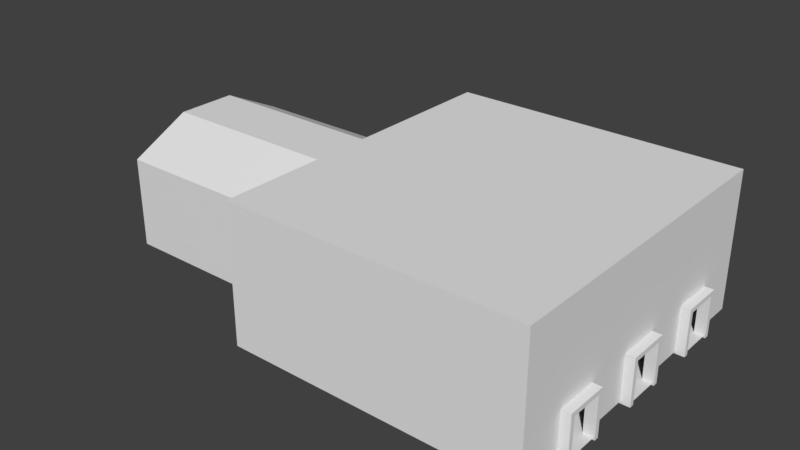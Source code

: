 # Source: ireland_Main_Tunnel_Port_0.blend  (saved by Blender 2.78.0; exported with 4.5.12 LTS)
import bpy
from mathutils import Matrix  # noqa: F401  (used for matrix-valued properties, if any)

bpy.ops.wm.read_factory_settings(use_empty=True)
scene = bpy.context.scene
scene.name = 'Scene'

# ---- collections
col_collection_1 = bpy.data.collections.new('Collection 1'); scene.collection.children.link(col_collection_1)

# ---- world
world_world = bpy.data.worlds.new('World'); scene.world = world_world
world_world.color = (0.05088, 0.05088, 0.05088)
world_world.use_sun_shadow = False
world_world.sun_shadow_jitter_overblur = 0.0
world_world.cycles.sampling_method = 'MANUAL'

# ---- meshes
me_cube_001 = bpy.data.meshes.new('Cube.001')
me_cube_001.from_pydata([(-6.0, -6.077, -1.077), (-6.0, 5.923, -1.077), (6.0, -6.077, -1.077), (6.0, 5.923, -1.077), (-6.0, 5.923, 4.923), (6.0, 5.923, 4.923), (-6.0, -6.077, 4.923), (-6.0, -7.077, 4.923), (6.0, -6.077, 4.923), (6.0, -7.077, 4.923), (-6.0, 6.923, 4.923), (6.0, 6.923, 4.923), (-6.0, -7.077, 4.923), (6.0, -7.077, 4.923), (-6.0, 6.923, 4.923), (6.0, 6.923, 4.923), (6.0, -2.077, 6.923), (-6.0, -2.077, 6.923), (-6.0, 1.923, 6.923), (6.0, 1.923, 6.923), (6.0, 1.923, 6.923), (-6.0, 1.923, 6.923), (7.0, 5.923, -1.077), (7.0, -6.077, -1.077), (7.0, -7.077, 4.923), (7.0, -6.077, 4.923), (7.0, 5.923, 4.923), (7.0, 6.923, 4.923), (7.0, -7.077, 4.923), (7.0, 6.923, 4.923), (7.0, -2.077, 6.923), (7.0, 1.923, 6.923), (7.0, 1.923, 6.923), (19.0, 5.923, -1.077), (7.5, -6.077, -1.077), (7.5, 5.923, -1.077), (19.0, -6.077, -1.077), (19.0, -7.077, -1.077), (7.5, -7.077, -1.077), (19.0, 6.923, -1.077), (27.0, 5.923, -1.077), (27.0, -4.827, -1.077), (27.0, -6.077, -1.077), (27.0, 7.173, -1.077), (7.5, 6.923, -1.077), (19.0, -10.58, -1.077), (7.5, -10.58, -1.077), (19.0, 10.42, -1.077), (7.5, 10.42, -1.077), (26.5, 5.923, -1.077), (26.5, -4.827, -1.077), (26.5, -6.077, -1.077), (26.5, 7.173, -1.077), (26.5, -10.58, -1.077), (26.5, 10.42, -1.077), (-6.0, -0.07692, -1.077), (6.0, -0.07692, -1.077), (7.0, -0.07692, -1.077), (19.0, -0.07692, -1.077), (27.0, -0.07692, -1.077), (7.5, -0.07692, -1.077), (26.5, -0.07692, -1.077), (-6.0, 1.173, -1.077), (7.5, 1.173, -1.077), (26.5, 1.173, -1.077), (6.0, 1.173, -1.077), (7.0, 1.173, -1.077), (19.0, 1.173, -1.077), (27.0, 1.173, -1.077), (6.0, -1.327, -1.077), (7.0, -1.327, -1.077), (19.0, -1.327, -1.077), (27.0, -1.327, -1.077), (-6.0, -1.327, -1.077), (7.5, -1.327, -1.077), (26.5, -1.327, -1.077), (-6.0, 4.673, -1.077), (7.5, 4.673, -1.077), (26.5, 4.673, -1.077), (6.0, 4.673, -1.077), (7.0, 4.673, -1.077), (19.0, 4.673, -1.077), (27.0, 4.673, -1.077), (19.0, -7.827, -1.077), (27.0, -7.327, -1.077), (7.5, -7.827, -1.077), (26.5, -7.327, -1.077), (7.5, 5.923, 1.673), (7.0, 5.923, 1.673), (7.0, -6.077, 1.673), (19.0, -10.58, 1.673), (27.0, -1.327, 1.673), (27.0, -4.827, 1.673), (27.0, 7.173, 1.673), (26.5, 7.173, 1.673), (7.5, -7.077, 1.673), (7.5, -6.077, 1.673), (7.5, 6.923, 1.673), (7.5, 10.42, 1.673), (7.5, -10.58, 1.673), (27.0, -7.327, 1.673), (7.5, -7.827, 1.673), (26.5, -10.58, 1.673), (19.0, 10.42, 1.673), (26.5, 10.42, 1.673), (26.5, -4.827, 1.673), (27.0, 4.673, 1.673), (27.0, 1.173, 1.673), (26.5, 1.173, 1.673), (26.5, -1.327, 1.673), (26.5, 4.673, 1.673), (26.5, -7.327, 1.673), (7.5, 5.923, 2.673), (7.0, 5.923, 2.673), (7.0, -6.077, 2.673), (19.0, -10.58, 2.673), (26.5, 7.173, 2.673), (7.5, -7.077, 2.673), (7.5, -6.077, 2.673), (7.5, 6.923, 2.673), (7.5, 10.42, 2.673), (7.5, -10.58, 2.673), (7.5, -7.827, 2.673), (26.5, -10.58, 2.673), (19.0, 10.42, 2.673), (26.5, 10.42, 2.673), (26.5, -4.827, 2.673), (26.5, 1.173, 2.673), (26.5, -1.327, 2.673), (26.5, 4.673, 2.673), (26.5, -7.327, 2.673), (26.5, 1.173, 2.673), (26.5, 1.173, 1.673), (27.0, 1.173, 1.673), (26.5, 7.173, 1.673), (27.0, 7.173, 1.673), (26.5, -4.827, 1.673), (27.0, -4.827, 1.673), (26.5, 7.173, 2.673), (26.5, -4.827, 2.673), (7.5, 5.923, 4.923), (7.0, 5.923, 4.923), (7.0, -6.077, 4.923), (19.0, -10.58, 4.923), (26.5, 7.173, 4.923), (7.5, -7.077, 4.923), (7.5, -6.077, 4.923), (7.5, 6.923, 4.923), (7.5, 10.42, 4.923), (7.5, -10.58, 4.923), (7.5, -7.827, 4.923), (26.5, -10.58, 4.923), (19.0, 10.42, 4.923), (26.5, 10.42, 4.923), (26.5, -4.827, 4.923), (26.5, 1.173, 4.923), (26.5, -1.327, 4.923), (26.5, 4.673, 4.923), (26.5, -7.327, 4.923), (26.5, 1.173, 4.923), (26.5, 7.173, 4.923), (26.5, -4.827, 4.923), (7.5, 5.923, 7.923), (19.0, -10.58, 7.923), (26.5, 7.173, 7.923), (7.5, -7.077, 7.923), (7.5, -6.077, 7.923), (7.5, 6.923, 7.923), (7.5, 10.42, 7.923), (7.5, -10.58, 7.923), (7.5, -7.827, 7.923), (26.5, -10.58, 7.923), (19.0, 10.42, 7.923), (26.5, 10.42, 7.923), (26.5, -4.827, 7.923), (26.5, 1.173, 7.923), (26.5, -1.327, 7.923), (26.5, 4.673, 7.923), (26.5, -7.327, 7.923), (26.5, 1.173, 7.923), (26.5, 7.173, 7.923), (26.5, -4.827, 7.923), (7.5, -6.077, 4.923), (7.0, -6.077, 4.923), (26.5, -4.827, 6.423), (26.5, -7.327, 6.423), (7.5, -7.077, 6.423), (7.5, -7.827, 6.423), (7.5, -10.58, 6.423), (26.5, -10.58, 6.423), (19.0, -10.58, 6.423), (7.0, 5.923, 4.923), (7.5, 5.923, 4.923), (19.0, 10.42, 6.423), (26.5, 10.42, 6.423), (26.5, 7.173, 6.423), (7.5, 10.42, 6.423), (7.5, 6.923, 6.423), (7.5, -0.07692, 7.923), (7.5, -0.07692, 6.923), (7.0, -0.07692, 6.923), (7.5, -0.07692, 6.923), (7.5, -0.07692, 7.923), (7.0, -0.07692, 6.923), (7.0, -2.077, 6.923), (7.5, -2.077, 6.923), (7.5, -2.027, 7.923), (7.5, 1.873, 7.923), (7.5, 1.923, 6.923), (7.0, 1.923, 6.923), (19.0, -10.58, 7.923), (7.5, -10.58, 7.923), (26.5, -10.58, 7.923), (26.59, -7.477, -1.214), (26.59, -7.477, -0.9143), (26.59, -7.177, -1.214), (26.59, -7.177, -0.9143), (26.89, -7.477, -1.214), (26.89, -7.477, -0.9143), (26.89, -7.177, -1.214), (26.89, -7.177, -0.9143), (27.09, -7.177, -0.9143), (27.09, -7.177, -1.214), (27.09, -7.477, -1.214), (27.09, -7.477, -0.9143), (26.39, -7.177, -1.214), (26.39, -7.477, -1.214), (26.39, -7.477, -0.9143), (26.39, -7.177, -0.9143), (26.59, -7.477, 1.536), (26.59, -7.177, 1.536), (26.89, -7.177, 1.536), (26.89, -7.477, 1.536), (27.09, -7.177, 1.536), (27.09, -7.477, 1.536), (26.39, -7.477, 1.536), (26.39, -7.177, 1.536), (26.59, -7.477, 1.836), (26.59, -7.177, 1.836), (26.89, -7.177, 1.836), (26.89, -7.477, 1.836), (27.09, -7.177, 1.836), (27.09, -7.477, 1.836), (26.39, -7.477, 1.836), (26.39, -7.177, 1.836), (26.39, -4.977, 1.836), (26.39, -4.977, 1.536), (26.59, -4.977, 1.536), (26.89, -4.977, 1.536), (27.09, -4.977, 1.536), (26.59, -4.977, 1.836), (26.89, -4.977, 1.836), (27.09, -4.977, 1.836), (26.39, -4.677, 1.836), (26.39, -4.677, 1.536), (26.59, -4.677, 1.536), (26.89, -4.677, 1.536), (27.09, -4.677, 1.536), (26.59, -4.677, 1.836), (26.89, -4.677, 1.836), (27.09, -4.677, 1.836), (26.59, -4.977, -1.214), (26.89, -4.977, -1.214), (27.09, -4.977, -1.214), (26.39, -4.977, -1.214), (26.59, -4.677, -1.214), (26.89, -4.677, -1.214), (27.09, -4.677, -1.214), (26.39, -4.677, -1.214), (26.59, -1.477, -1.214), (26.59, -1.477, -0.9143), (26.59, -1.177, -1.214), (26.59, -1.177, -0.9143), (26.89, -1.477, -1.214), (26.89, -1.477, -0.9143), (26.89, -1.177, -1.214), (26.89, -1.177, -0.9143), (27.09, -1.177, -0.9143), (27.09, -1.177, -1.214), (27.09, -1.477, -1.214), (27.09, -1.477, -0.9143), (26.39, -1.177, -1.214), (26.39, -1.477, -1.214), (26.39, -1.477, -0.9143), (26.39, -1.177, -0.9143), (26.59, -1.477, 1.536), (26.59, -1.177, 1.536), (26.89, -1.177, 1.536), (26.89, -1.477, 1.536), (27.09, -1.177, 1.536), (27.09, -1.477, 1.536), (26.39, -1.477, 1.536), (26.39, -1.177, 1.536), (26.59, -1.477, 1.836), (26.59, -1.177, 1.836), (26.89, -1.177, 1.836), (26.89, -1.477, 1.836), (27.09, -1.177, 1.836), (27.09, -1.477, 1.836), (26.39, -1.477, 1.836), (26.39, -1.177, 1.836), (26.39, 1.023, 1.836), (26.39, 1.023, 1.536), (26.59, 1.023, 1.536), (26.89, 1.023, 1.536), (27.09, 1.023, 1.536), (26.59, 1.023, 1.836), (26.89, 1.023, 1.836), (27.09, 1.023, 1.836), (26.39, 1.323, 1.836), (26.39, 1.323, 1.536), (26.59, 1.323, 1.536), (26.89, 1.323, 1.536), (27.09, 1.323, 1.536), (26.59, 1.323, 1.836), (26.89, 1.323, 1.836), (27.09, 1.323, 1.836), (26.59, 1.023, -1.214), (26.89, 1.023, -1.214), (27.09, 1.023, -1.214), (26.39, 1.023, -1.214), (26.59, 1.323, -1.214), (26.89, 1.323, -1.214), (27.09, 1.323, -1.214), (26.39, 1.323, -1.214), (26.59, 4.523, -1.214), (26.59, 4.523, -0.9143), (26.59, 4.823, -1.214), (26.59, 4.823, -0.9143), (26.89, 4.523, -1.214), (26.89, 4.523, -0.9143), (26.89, 4.823, -1.214), (26.89, 4.823, -0.9143), (27.09, 4.823, -0.9143), (27.09, 4.823, -1.214), (27.09, 4.523, -1.214), (27.09, 4.523, -0.9143), (26.39, 4.823, -1.214), (26.39, 4.523, -1.214), (26.39, 4.523, -0.9143), (26.39, 4.823, -0.9143), (26.59, 4.523, 1.536), (26.59, 4.823, 1.536), (26.89, 4.823, 1.536), (26.89, 4.523, 1.536), (27.09, 4.823, 1.536), (27.09, 4.523, 1.536), (26.39, 4.523, 1.536), (26.39, 4.823, 1.536), (26.59, 4.523, 1.836), (26.59, 4.823, 1.836), (26.89, 4.823, 1.836), (26.89, 4.523, 1.836), (27.09, 4.823, 1.836), (27.09, 4.523, 1.836), (26.39, 4.523, 1.836), (26.39, 4.823, 1.836), (26.39, 7.023, 1.836), (26.39, 7.023, 1.536), (26.59, 7.023, 1.536), (26.89, 7.023, 1.536), (27.09, 7.023, 1.536), (26.59, 7.023, 1.836), (26.89, 7.023, 1.836), (27.09, 7.023, 1.836), (26.39, 7.323, 1.836), (26.39, 7.323, 1.536), (26.59, 7.323, 1.536), (26.89, 7.323, 1.536), (27.09, 7.323, 1.536), (26.59, 7.323, 1.836), (26.89, 7.323, 1.836), (27.09, 7.323, 1.836), (26.59, 7.023, -1.214), (26.89, 7.023, -1.214), (27.09, 7.023, -1.214), (26.39, 7.023, -1.214), (26.59, 7.323, -1.214), (26.89, 7.323, -1.214), (27.09, 7.323, -1.214), (26.39, 7.323, -1.214)], [(14, 10), (15, 11), (9, 13), (12, 7), (29, 27), (24, 28)], [(69, 73, 0, 2), (2, 0, 6, 8), (5, 3, 22, 26), (4, 5, 19, 18), (16, 20, 32, 30), (1, 3, 5, 4), (2, 8, 25, 23), (8, 6, 17, 16), (16, 17, 21, 20), (69, 2, 23, 70), (44, 35, 33, 39), (34, 38, 37, 36), (74, 34, 36, 71), (8, 16, 30, 25), (19, 5, 26, 31), (22, 35, 87, 88), (50, 51, 42, 41), (48, 47, 103, 98), (47, 54, 104, 103), (52, 49, 40, 43), (53, 45, 90, 102), (70, 23, 34, 74), (78, 64, 108, 110), (83, 85, 46, 45), (35, 44, 97, 87), (38, 34, 96, 95), (44, 39, 47, 48), (83, 45, 53, 86), (39, 33, 49, 52), (75, 50, 105, 109), (47, 39, 52, 54), (36, 37, 51, 50), (71, 36, 50, 75), (67, 58, 61, 64), (66, 57, 60, 63), (64, 61, 59, 68), (63, 60, 58, 67), (65, 56, 57, 66), (65, 62, 55, 56), (79, 76, 62, 65), (79, 65, 66, 80), (77, 63, 67, 81), (86, 53, 102, 111), (80, 66, 63, 77), (81, 67, 64, 78), (58, 71, 75, 61), (57, 70, 74, 60), (61, 75, 72, 59), (60, 74, 71, 58), (56, 69, 70, 57), (56, 55, 73, 69), (33, 81, 78, 49), (22, 80, 77, 35), (49, 78, 82, 40), (35, 77, 81, 33), (3, 79, 80, 22), (3, 1, 76, 79), (37, 83, 86, 51), (82, 78, 110, 106), (51, 86, 84, 42), (37, 38, 85, 83), (106, 110, 134, 135), (87, 97, 119, 112), (98, 103, 124, 120), (110, 108, 127, 129), (95, 96, 118, 117), (111, 130, 139, 136), (109, 105, 126, 128), (97, 98, 120, 119), (84, 86, 111, 100), (72, 75, 109, 91), (54, 52, 94, 104), (50, 41, 92, 105), (52, 43, 93, 94), (46, 85, 101, 99), (64, 68, 107, 108), (45, 46, 99, 90), (44, 48, 98, 97), (34, 23, 89, 96), (85, 38, 95, 101), (117, 118, 146, 145), (128, 126, 154, 156), (119, 120, 148, 147), (139, 130, 158, 161), (138, 129, 157, 160), (125, 116, 144, 153), (101, 95, 117, 122), (99, 101, 122, 121), (111, 102, 123, 130), (102, 90, 115, 123), (90, 99, 121, 115), (103, 104, 125, 124), (88, 87, 112, 113), (96, 89, 114, 118), (104, 94, 116, 125), (197, 196, 168, 167), (109, 128, 131, 132), (118, 114, 142, 146), (110, 129, 138, 134), (91, 109, 132, 133), (100, 111, 136, 137), (194, 195, 164, 173), (193, 194, 173, 172), (129, 127, 155, 157), (131, 128, 156, 159), (120, 124, 152, 148), (112, 119, 147, 140), (122, 117, 145, 150), (121, 122, 150, 149), (130, 123, 151, 158), (123, 115, 143, 151), (115, 121, 149, 143), (124, 125, 153, 152), (113, 112, 140, 141), (172, 173, 212, 210), (160, 157, 177, 180), (156, 154, 174, 176), (184, 185, 178, 181), (159, 156, 176, 179), (186, 182, 166, 165), (157, 155, 175, 177), (196, 193, 172, 168), (192, 197, 167, 162), (187, 186, 165, 170), (188, 187, 170, 169), (185, 189, 171, 178), (189, 190, 163, 171), (190, 188, 169, 163), (143, 149, 188, 190), (151, 143, 190, 189), (158, 151, 189, 185), (149, 150, 187, 188), (150, 145, 186, 187), (145, 146, 182, 186), (161, 158, 185, 184), (146, 142, 183, 182), (140, 147, 197, 192), (148, 152, 193, 196), (152, 153, 194, 193), (141, 140, 192, 191), (153, 144, 195, 194), (147, 148, 196, 197), (206, 205, 199, 198), (205, 204, 200, 199), (209, 208, 201, 203), (208, 207, 202, 201), (182, 183, 204, 205), (166, 182, 205, 206), (192, 162, 207, 208), (191, 192, 208, 209), (168, 172, 210, 211), (214, 218, 232, 229), (215, 216, 220, 219), (218, 217, 223, 224), (217, 218, 214, 213), (215, 219, 217, 213), (228, 227, 235, 236), (222, 221, 224, 223), (217, 219, 222, 223), (216, 228, 236, 230), (219, 220, 221, 222), (226, 227, 228, 225), (215, 213, 226, 225), (216, 215, 225, 228), (213, 214, 227, 226), (229, 232, 240, 237), (232, 234, 242, 240), (236, 235, 243, 244), (220, 216, 230, 231), (227, 214, 229, 235), (224, 221, 233, 234), (221, 220, 231, 233), (218, 224, 234, 232), (237, 238, 244, 243), (239, 238, 237, 240), (239, 240, 242, 241), (238, 239, 251, 250), (230, 236, 246, 247), (231, 230, 247, 248), (234, 233, 241, 242), (235, 229, 237, 243), (255, 256, 266, 265), (250, 251, 259, 258), (245, 250, 258, 253), (233, 231, 248, 249), (244, 238, 250, 245), (239, 241, 252, 251), (236, 244, 245, 246), (241, 233, 249, 252), (256, 255, 258, 259), (255, 254, 253, 258), (257, 256, 259, 260), (246, 245, 253, 254), (252, 249, 257, 260), (251, 252, 260, 259), (257, 249, 263, 267), (254, 255, 265, 268), (263, 262, 266, 267), (261, 264, 268, 265), (262, 261, 265, 266), (249, 248, 262, 263), (246, 254, 268, 264), (256, 257, 267, 266), (247, 246, 264, 261), (248, 247, 261, 262), (270, 274, 288, 285), (271, 272, 276, 275), (274, 273, 279, 280), (273, 274, 270, 269), (271, 275, 273, 269), (284, 283, 291, 292), (278, 277, 280, 279), (273, 275, 278, 279), (272, 284, 292, 286), (275, 276, 277, 278), (282, 283, 284, 281), (271, 269, 282, 281), (272, 271, 281, 284), (269, 270, 283, 282), (285, 288, 296, 293), (288, 290, 298, 296), (292, 291, 299, 300), (276, 272, 286, 287), (283, 270, 285, 291), (280, 277, 289, 290), (277, 276, 287, 289), (274, 280, 290, 288), (293, 294, 300, 299), (295, 294, 293, 296), (295, 296, 298, 297), (294, 295, 307, 306), (286, 292, 302, 303), (287, 286, 303, 304), (290, 289, 297, 298), (291, 285, 293, 299), (311, 312, 322, 321), (306, 307, 315, 314), (301, 306, 314, 309), (289, 287, 304, 305), (300, 294, 306, 301), (295, 297, 308, 307), (292, 300, 301, 302), (297, 289, 305, 308), (312, 311, 314, 315), (311, 310, 309, 314), (313, 312, 315, 316), (302, 301, 309, 310), (308, 305, 313, 316), (307, 308, 316, 315), (313, 305, 319, 323), (310, 311, 321, 324), (319, 318, 322, 323), (317, 320, 324, 321), (318, 317, 321, 322), (305, 304, 318, 319), (302, 310, 324, 320), (312, 313, 323, 322), (303, 302, 320, 317), (304, 303, 317, 318), (326, 330, 344, 341), (327, 328, 332, 331), (330, 329, 335, 336), (329, 330, 326, 325), (327, 331, 329, 325), (340, 339, 347, 348), (334, 333, 336, 335), (329, 331, 334, 335), (328, 340, 348, 342), (331, 332, 333, 334), (338, 339, 340, 337), (327, 325, 338, 337), (328, 327, 337, 340), (325, 326, 339, 338), (341, 344, 352, 349), (344, 346, 354, 352), (348, 347, 355, 356), (332, 328, 342, 343), (339, 326, 341, 347), (336, 333, 345, 346), (333, 332, 343, 345), (330, 336, 346, 344), (349, 350, 356, 355), (351, 350, 349, 352), (351, 352, 354, 353), (350, 351, 363, 362), (342, 348, 358, 359), (343, 342, 359, 360), (346, 345, 353, 354), (347, 341, 349, 355), (367, 368, 378, 377), (362, 363, 371, 370), (357, 362, 370, 365), (345, 343, 360, 361), (356, 350, 362, 357), (351, 353, 364, 363), (348, 356, 357, 358), (353, 345, 361, 364), (368, 367, 370, 371), (367, 366, 365, 370), (369, 368, 371, 372), (358, 357, 365, 366), (364, 361, 369, 372), (363, 364, 372, 371), (369, 361, 375, 379), (366, 367, 377, 380), (375, 374, 378, 379), (373, 376, 380, 377), (374, 373, 377, 378), (361, 360, 374, 375), (358, 366, 380, 376), (368, 369, 379, 378), (359, 358, 376, 373), (360, 359, 373, 374)])
_uv = me_cube_001.uv_layers.new(name='UVMap')
_uv.uv.foreach_set('vector', [0.254, 0.221, 0.254, 0.221, 0.254, 0.221, 0.254, 0.221, 0.2664, 0.7294, 0.2664, 0.7294, 0.2664, 0.7294, 0.2664, 0.7294, 0.2664, 0.7294, 0.2664, 0.7294, 0.2664, 0.7294, 0.2664, 0.7294, 0.7562, 0.7356, 0.7562, 0.7356, 0.7562, 0.7356, 0.7562, 0.7356, 0.7562, 0.7356, 0.7562, 0.7356, 0.7562, 0.7356, 0.7562, 0.7356, 0.2664, 0.7294, 0.2664, 0.7294, 0.2664, 0.7294, 0.2664, 0.7294, 0.2664, 0.7294, 0.2664, 0.7294, 0.2664, 0.7294, 0.2664, 0.7294, 0.7562, 0.7356, 0.7562, 0.7356, 0.7562, 0.7356, 0.7562, 0.7356, 0.7562, 0.7356, 0.7562, 0.7356, 0.7562, 0.7356, 0.7562, 0.7356, 0.254, 0.221, 0.254, 0.221, 0.254, 0.221, 0.254, 0.221, 0.254, 0.221, 0.254, 0.221, 0.254, 0.221, 0.254, 0.221, 0.254, 0.221, 0.254, 0.221, 0.254, 0.221, 0.254, 0.221, 0.254, 0.221, 0.254, 0.221, 0.254, 0.221, 0.254, 0.221, 0.7562, 0.7356, 0.7562, 0.7356, 0.7562, 0.7356, 0.7562, 0.7356, 0.7562, 0.7356, 0.7562, 0.7356, 0.7562, 0.7356, 0.7562, 0.7356, 0.2664, 0.7294, 0.2664, 0.7294, 0.2664, 0.7294, 0.2664, 0.7294, 0.254, 0.221, 0.254, 0.221, 0.254, 0.221, 0.254, 0.221, 0.2664, 0.7294, 0.2664, 0.7294, 0.2664, 0.7294, 0.2664, 0.7294, 0.2664, 0.7294, 0.2664, 0.7294, 0.2664, 0.7294, 0.2664, 0.7294, 0.254, 0.221, 0.254, 0.221, 0.254, 0.221, 0.254, 0.221, 0.2664, 0.7294, 0.2664, 0.7294, 0.2664, 0.7294, 0.2664, 0.7294, 0.254, 0.221, 0.254, 0.221, 0.254, 0.221, 0.254, 0.221, 0.2664, 0.7294, 0.2664, 0.7294, 0.2664, 0.7294, 0.2664, 0.7294, 0.254, 0.221, 0.254, 0.221, 0.254, 0.221, 0.254, 0.221, 0.2664, 0.7294, 0.2664, 0.7294, 0.2664, 0.7294, 0.2664, 0.7294, 0.2664, 0.7294, 0.2664, 0.7294, 0.2664, 0.7294, 0.2664, 0.7294, 0.254, 0.221, 0.254, 0.221, 0.254, 0.221, 0.254, 0.221, 0.254, 0.221, 0.254, 0.221, 0.254, 0.221, 0.254, 0.221, 0.254, 0.221, 0.254, 0.221, 0.254, 0.221, 0.254, 0.221, 0.2664, 0.7294, 0.2664, 0.7294, 0.2664, 0.7294, 0.2664, 0.7294, 0.254, 0.221, 0.254, 0.221, 0.254, 0.221, 0.254, 0.221, 0.254, 0.221, 0.254, 0.221, 0.254, 0.221, 0.254, 0.221, 0.254, 0.221, 0.254, 0.221, 0.254, 0.221, 0.254, 0.221, 0.254, 0.221, 0.254, 0.221, 0.254, 0.221, 0.254, 0.221, 0.254, 0.221, 0.254, 0.221, 0.254, 0.221, 0.254, 0.221, 0.254, 0.221, 0.254, 0.221, 0.254, 0.221, 0.254, 0.221, 0.254, 0.221, 0.254, 0.221, 0.254, 0.221, 0.254, 0.221, 0.254, 0.221, 0.254, 0.221, 0.254, 0.221, 0.254, 0.221, 0.254, 0.221, 0.254, 0.221, 0.254, 0.221, 0.254, 0.221, 0.254, 0.221, 0.254, 0.221, 0.254, 0.221, 0.254, 0.221, 0.254, 0.221, 0.254, 0.221, 0.254, 0.221, 0.254, 0.221, 0.254, 0.221, 0.254, 0.221, 0.254, 0.221, 0.254, 0.221, 0.2664, 0.7294, 0.2664, 0.7294, 0.2664, 0.7294, 0.2664, 0.7294, 0.254, 0.221, 0.254, 0.221, 0.254, 0.221, 0.254, 0.221, 0.254, 0.221, 0.254, 0.221, 0.254, 0.221, 0.254, 0.221, 0.254, 0.221, 0.254, 0.221, 0.254, 0.221, 0.254, 0.221, 0.254, 0.221, 0.254, 0.221, 0.254, 0.221, 0.254, 0.221, 0.254, 0.221, 0.254, 0.221, 0.254, 0.221, 0.254, 0.221, 0.254, 0.221, 0.254, 0.221, 0.254, 0.221, 0.254, 0.221, 0.254, 0.221, 0.254, 0.221, 0.254, 0.221, 0.254, 0.221, 0.254, 0.221, 0.254, 0.221, 0.254, 0.221, 0.254, 0.221, 0.254, 0.221, 0.254, 0.221, 0.254, 0.221, 0.254, 0.221, 0.254, 0.221, 0.254, 0.221, 0.254, 0.221, 0.254, 0.221, 0.254, 0.221, 0.254, 0.221, 0.254, 0.221, 0.254, 0.221, 0.254, 0.221, 0.254, 0.221, 0.254, 0.221, 0.254, 0.221, 0.254, 0.221, 0.254, 0.221, 0.254, 0.221, 0.254, 0.221, 0.254, 0.221, 0.254, 0.221, 0.254, 0.221, 0.254, 0.221, 0.254, 0.221, 0.254, 0.221, 0.254, 0.221, 0.254, 0.221, 0.2664, 0.7294, 0.2664, 0.7294, 0.2664, 0.7294, 0.2664, 0.7294, 0.254, 0.221, 0.254, 0.221, 0.254, 0.221, 0.254, 0.221, 0.254, 0.221, 0.254, 0.221, 0.254, 0.221, 0.254, 0.221, 0.2664, 0.7294, 0.2664, 0.7294, 0.2664, 0.7294, 0.2664, 0.7294, 0.2664, 0.7294, 0.2664, 0.7294, 0.2664, 0.7294, 0.2664, 0.7294, 0.2664, 0.7294, 0.2664, 0.7294, 0.2664, 0.7294, 0.2664, 0.7294, 0.2664, 0.7294, 0.2664, 0.7294, 0.2664, 0.7294, 0.2664, 0.7294, 0.2664, 0.7294, 0.2664, 0.7294, 0.2664, 0.7294, 0.2664, 0.7294, 0.2664, 0.7294, 0.2664, 0.7294, 0.2664, 0.7294, 0.2664, 0.7294, 0.2664, 0.7294, 0.2664, 0.7294, 0.2664, 0.7294, 0.2664, 0.7294, 0.2664, 0.7294, 0.2664, 0.7294, 0.2664, 0.7294, 0.2664, 0.7294, 0.2664, 0.7294, 0.2664, 0.7294, 0.2664, 0.7294, 0.2664, 0.7294, 0.2664, 0.7294, 0.2664, 0.7294, 0.2664, 0.7294, 0.2664, 0.7294, 0.2664, 0.7294, 0.2664, 0.7294, 0.2664, 0.7294, 0.2664, 0.7294, 0.2664, 0.7294, 0.2664, 0.7294, 0.2664, 0.7294, 0.2664, 0.7294, 0.2664, 0.7294, 0.2664, 0.7294, 0.2664, 0.7294, 0.2664, 0.7294, 0.2664, 0.7294, 0.2664, 0.7294, 0.2664, 0.7294, 0.2664, 0.7294, 0.2664, 0.7294, 0.2664, 0.7294, 0.2664, 0.7294, 0.2664, 0.7294, 0.2664, 0.7294, 0.2664, 0.7294, 0.2664, 0.7294, 0.2664, 0.7294, 0.2664, 0.7294, 0.2664, 0.7294, 0.2664, 0.7294, 0.2664, 0.7294, 0.2664, 0.7294, 0.2664, 0.7294, 0.2664, 0.7294, 0.2664, 0.7294, 0.2664, 0.7294, 0.2664, 0.7294, 0.2664, 0.7294, 0.2664, 0.7294, 0.2664, 0.7294, 0.2664, 0.7294, 0.2664, 0.7294, 0.2664, 0.7294, 0.2664, 0.7294, 0.2664, 0.7294, 0.2664, 0.7294, 0.2664, 0.7294, 0.2664, 0.7294, 0.2664, 0.7294, 0.2664, 0.7294, 0.2664, 0.7294, 0.2664, 0.7294, 0.2664, 0.7294, 0.2664, 0.7294, 0.2664, 0.7294, 0.2664, 0.7294, 0.2664, 0.7294, 0.2664, 0.7294, 0.2664, 0.7294, 0.2664, 0.7294, 0.2664, 0.7294, 0.2664, 0.7294, 0.2664, 0.7294, 0.2664, 0.7294, 0.2664, 0.7294, 0.2664, 0.7294, 0.2664, 0.7294, 0.2664, 0.7294, 0.2664, 0.7294, 0.2664, 0.7294, 0.2664, 0.7294, 0.2664, 0.7294, 0.2664, 0.7294, 0.2664, 0.7294, 0.2664, 0.7294, 0.2664, 0.7294, 0.2664, 0.7294, 0.2664, 0.7294, 0.2664, 0.7294, 0.2664, 0.7294, 0.2664, 0.7294, 0.2664, 0.7294, 0.2664, 0.7294, 0.2664, 0.7294, 0.2664, 0.7294, 0.2664, 0.7294, 0.2664, 0.7294, 0.2664, 0.7294, 0.2664, 0.7294, 0.2664, 0.7294, 0.2664, 0.7294, 0.2664, 0.7294, 0.2664, 0.7294, 0.2664, 0.7294, 0.2664, 0.7294, 0.2664, 0.7294, 0.2664, 0.7294, 0.2664, 0.7294, 0.2664, 0.7294, 0.2664, 0.7294, 0.2664, 0.7294, 0.2664, 0.7294, 0.2664, 0.7294, 0.2664, 0.7294, 0.2664, 0.7294, 0.2664, 0.7294, 0.2664, 0.7294, 0.2664, 0.7294, 0.2664, 0.7294, 0.2664, 0.7294, 0.2664, 0.7294, 0.2664, 0.7294, 0.2664, 0.7294, 0.2664, 0.7294, 0.2664, 0.7294, 0.2664, 0.7294, 0.2664, 0.7294, 0.2664, 0.7294, 0.2664, 0.7294, 0.2664, 0.7294, 0.2664, 0.7294, 0.2664, 0.7294, 0.2664, 0.7294, 0.2664, 0.7294, 0.2664, 0.7294, 0.2664, 0.7294, 0.2664, 0.7294, 0.2664, 0.7294, 0.2664, 0.7294, 0.2664, 0.7294, 0.2664, 0.7294, 0.2664, 0.7294, 0.2664, 0.7294, 0.2664, 0.7294, 0.2664, 0.7294, 0.2664, 0.7294, 0.2664, 0.7294, 0.2664, 0.7294, 0.2664, 0.7294, 0.2664, 0.7294, 0.2664, 0.7294, 0.2664, 0.7294, 0.2664, 0.7294, 0.2664, 0.7294, 0.2664, 0.7294, 0.2664, 0.7294, 0.2664, 0.7294, 0.2664, 0.7294, 0.2664, 0.7294, 0.2664, 0.7294, 0.2664, 0.7294, 0.2664, 0.7294, 0.2664, 0.7294, 0.2664, 0.7294, 0.2664, 0.7294, 0.2664, 0.7294, 0.2664, 0.7294, 0.2664, 0.7294, 0.2664, 0.7294, 0.2664, 0.7294, 0.2664, 0.7294, 0.2664, 0.7294, 0.2664, 0.7294, 0.2664, 0.7294, 0.2664, 0.7294, 0.2664, 0.7294, 0.2664, 0.7294, 0.2664, 0.7294, 0.2664, 0.7294, 0.2664, 0.7294, 0.2664, 0.7294, 0.2664, 0.7294, 0.2664, 0.7294, 0.2664, 0.7294, 0.2664, 0.7294, 0.7562, 0.7356, 0.7562, 0.7356, 0.7562, 0.7356, 0.7562, 0.7356, 0.2664, 0.7294, 0.2664, 0.7294, 0.2664, 0.7294, 0.2664, 0.7294, 0.2664, 0.7294, 0.2664, 0.7294, 0.2664, 0.7294, 0.2664, 0.7294, 0.2664, 0.7294, 0.2664, 0.7294, 0.2664, 0.7294, 0.2664, 0.7294, 0.2664, 0.7294, 0.2664, 0.7294, 0.2664, 0.7294, 0.2664, 0.7294, 0.2664, 0.7294, 0.2664, 0.7294, 0.2664, 0.7294, 0.2664, 0.7294, 0.2664, 0.7294, 0.2664, 0.7294, 0.2664, 0.7294, 0.2664, 0.7294, 0.2664, 0.7294, 0.2664, 0.7294, 0.2664, 0.7294, 0.2664, 0.7294, 0.2664, 0.7294, 0.2664, 0.7294, 0.2664, 0.7294, 0.2664, 0.7294, 0.2664, 0.7294, 0.2664, 0.7294, 0.2664, 0.7294, 0.2664, 0.7294, 0.2664, 0.7294, 0.2664, 0.7294, 0.2664, 0.7294, 0.2664, 0.7294, 0.2664, 0.7294, 0.2664, 0.7294, 0.2664, 0.7294, 0.2664, 0.7294, 0.2664, 0.7294, 0.2664, 0.7294, 0.2664, 0.7294, 0.2664, 0.7294, 0.2664, 0.7294, 0.2664, 0.7294, 0.2664, 0.7294, 0.2664, 0.7294, 0.2664, 0.7294, 0.2664, 0.7294, 0.2664, 0.7294, 0.2664, 0.7294, 0.2664, 0.7294, 0.2664, 0.7294, 0.2664, 0.7294, 0.2664, 0.7294, 0.2664, 0.7294, 0.2664, 0.7294, 0.2664, 0.7294, 0.2664, 0.7294, 0.2664, 0.7294, 0.2664, 0.7294, 0.2664, 0.7294, 0.2664, 0.7294, 0.2664, 0.7294, 0.2664, 0.7294, 0.2664, 0.7294, 0.2664, 0.7294, 0.2664, 0.7294, 0.2664, 0.7294, 0.2664, 0.7294, 0.2664, 0.7294, 0.2664, 0.7294, 0.2664, 0.7294, 0.2664, 0.7294, 0.2664, 0.7294, 0.2664, 0.7294, 0.2664, 0.7294, 0.2664, 0.7294, 0.2664, 0.7294, 0.2664, 0.7294, 0.2664, 0.7294, 0.2664, 0.7294, 0.2664, 0.7294, 0.2664, 0.7294, 0.2664, 0.7294, 0.2664, 0.7294, 0.2664, 0.7294, 0.2664, 0.7294, 0.2664, 0.7294, 0.2664, 0.7294, 0.2664, 0.7294, 0.2664, 0.7294, 0.2664, 0.7294, 0.2664, 0.7294, 0.2664, 0.7294, 0.2664, 0.7294, 0.2664, 0.7294, 0.2664, 0.7294, 0.2664, 0.7294, 0.2664, 0.7294, 0.2664, 0.7294, 0.2664, 0.7294, 0.2664, 0.7294, 0.2664, 0.7294, 0.2664, 0.7294, 0.2664, 0.7294, 0.2664, 0.7294, 0.7562, 0.7356, 0.7562, 0.7356, 0.7562, 0.7356, 0.7562, 0.7356, 0.7562, 0.7356, 0.7562, 0.7356, 0.7562, 0.7356, 0.7562, 0.7356, 0.2664, 0.7294, 0.2664, 0.7294, 0.2664, 0.7294, 0.2664, 0.7294, 0.7562, 0.7356, 0.7562, 0.7356, 0.7562, 0.7356, 0.7562, 0.7356, 0.2664, 0.7294, 0.2664, 0.7294, 0.2664, 0.7294, 0.2664, 0.7294, 0.2664, 0.7294, 0.2664, 0.7294, 0.2664, 0.7294, 0.2664, 0.7294, 0.7562, 0.7356, 0.7562, 0.7356, 0.7562, 0.7356, 0.7562, 0.7356, 0.7562, 0.7356, 0.7562, 0.7356, 0.7562, 0.7356, 0.7562, 0.7356, 0.7441, 0.2232, 0.7441, 0.2232, 0.7441, 0.2232, 0.7441, 0.2232, 0.7441, 0.2232, 0.7441, 0.2232, 0.7441, 0.2232, 0.7441, 0.2232, 0.7441, 0.2232, 0.7441, 0.2232, 0.7441, 0.2232, 0.7441, 0.2232, 0.7441, 0.2232, 0.7441, 0.2232, 0.7441, 0.2232, 0.7441, 0.2232, 0.7441, 0.2232, 0.7441, 0.2232, 0.7441, 0.2232, 0.7441, 0.2232, 0.7441, 0.2232, 0.7441, 0.2232, 0.7441, 0.2232, 0.7441, 0.2232, 0.7441, 0.2232, 0.7441, 0.2232, 0.7441, 0.2232, 0.7441, 0.2232, 0.7441, 0.2232, 0.7441, 0.2232, 0.7441, 0.2232, 0.7441, 0.2232, 0.7441, 0.2232, 0.7441, 0.2232, 0.7441, 0.2232, 0.7441, 0.2232, 0.7441, 0.2232, 0.7441, 0.2232, 0.7441, 0.2232, 0.7441, 0.2232, 0.7441, 0.2232, 0.7441, 0.2232, 0.7441, 0.2232, 0.7441, 0.2232, 0.7441, 0.2232, 0.7441, 0.2232, 0.7441, 0.2232, 0.7441, 0.2232, 0.7441, 0.2232, 0.7441, 0.2232, 0.7441, 0.2232, 0.7441, 0.2232, 0.7441, 0.2232, 0.7441, 0.2232, 0.7441, 0.2232, 0.7441, 0.2232, 0.7441, 0.2232, 0.7441, 0.2232, 0.7441, 0.2232, 0.7441, 0.2232, 0.7441, 0.2232, 0.7441, 0.2232, 0.7441, 0.2232, 0.7441, 0.2232, 0.7441, 0.2232, 0.7441, 0.2232, 0.7441, 0.2232, 0.7441, 0.2232, 0.7441, 0.2232, 0.7441, 0.2232, 0.7441, 0.2232, 0.7441, 0.2232, 0.7441, 0.2232, 0.7441, 0.2232, 0.7441, 0.2232, 0.7441, 0.2232, 0.7441, 0.2232, 0.7441, 0.2232, 0.7441, 0.2232, 0.7441, 0.2232, 0.7441, 0.2232, 0.7441, 0.2232, 0.7441, 0.2232, 0.7441, 0.2232, 0.7441, 0.2232, 0.7441, 0.2232, 0.7441, 0.2232, 0.7441, 0.2232, 0.7441, 0.2232, 0.7441, 0.2232, 0.7441, 0.2232, 0.7441, 0.2232, 0.7441, 0.2232, 0.7441, 0.2232, 0.7441, 0.2232, 0.7441, 0.2232, 0.7441, 0.2232, 0.7441, 0.2232, 0.7441, 0.2232, 0.7441, 0.2232, 0.7441, 0.2232, 0.7441, 0.2232, 0.7441, 0.2232, 0.7441, 0.2232, 0.7441, 0.2232, 0.7441, 0.2232, 0.7441, 0.2232, 0.7441, 0.2232, 0.7441, 0.2232, 0.7441, 0.2232, 0.7441, 0.2232, 0.7441, 0.2232, 0.7441, 0.2232, 0.7441, 0.2232, 0.7441, 0.2232, 0.7441, 0.2232, 0.7441, 0.2232, 0.7441, 0.2232, 0.7441, 0.2232, 0.7441, 0.2232, 0.7441, 0.2232, 0.7441, 0.2232, 0.7441, 0.2232, 0.7441, 0.2232, 0.7441, 0.2232, 0.7441, 0.2232, 0.7441, 0.2232, 0.7441, 0.2232, 0.7441, 0.2232, 0.7441, 0.2232, 0.7441, 0.2232, 0.7441, 0.2232, 0.7441, 0.2232, 0.7441, 0.2232, 0.7441, 0.2232, 0.7441, 0.2232, 0.7441, 0.2232, 0.7441, 0.2232, 0.7441, 0.2232, 0.7441, 0.2232, 0.7441, 0.2232, 0.7441, 0.2232, 0.7441, 0.2232, 0.7441, 0.2232, 0.7441, 0.2232, 0.7441, 0.2232, 0.7441, 0.2232, 0.7441, 0.2232, 0.7441, 0.2232, 0.7441, 0.2232, 0.7441, 0.2232, 0.7441, 0.2232, 0.7441, 0.2232, 0.7441, 0.2232, 0.7441, 0.2232, 0.7441, 0.2232, 0.7441, 0.2232, 0.7441, 0.2232, 0.7441, 0.2232, 0.7441, 0.2232, 0.7441, 0.2232, 0.7441, 0.2232, 0.7441, 0.2232, 0.7441, 0.2232, 0.7441, 0.2232, 0.7441, 0.2232, 0.7441, 0.2232, 0.7441, 0.2232, 0.7441, 0.2232, 0.7441, 0.2232, 0.7441, 0.2232, 0.7441, 0.2232, 0.7441, 0.2232, 0.7441, 0.2232, 0.7441, 0.2232, 0.7441, 0.2232, 0.7441, 0.2232, 0.7441, 0.2232, 0.7441, 0.2232, 0.7441, 0.2232, 0.7441, 0.2232, 0.7441, 0.2232, 0.7441, 0.2232, 0.7441, 0.2232, 0.7441, 0.2232, 0.7441, 0.2232, 0.7441, 0.2232, 0.7441, 0.2232, 0.7441, 0.2232, 0.7441, 0.2232, 0.7441, 0.2232, 0.7441, 0.2232, 0.7441, 0.2232, 0.7441, 0.2232, 0.7441, 0.2232, 0.7441, 0.2232, 0.7441, 0.2232, 0.7441, 0.2232, 0.7441, 0.2232, 0.7441, 0.2232, 0.7441, 0.2232, 0.7441, 0.2232, 0.7441, 0.2232, 0.7441, 0.2232, 0.7441, 0.2232, 0.7441, 0.2232, 0.7441, 0.2232, 0.7441, 0.2232, 0.7441, 0.2232, 0.7441, 0.2232, 0.7441, 0.2232, 0.7441, 0.2232, 0.7441, 0.2232, 0.7441, 0.2232, 0.7441, 0.2232, 0.7441, 0.2232, 0.7441, 0.2232, 0.7441, 0.2232, 0.7441, 0.2232, 0.7441, 0.2232, 0.7441, 0.2232, 0.7441, 0.2232, 0.7441, 0.2232, 0.7441, 0.2232, 0.7441, 0.2232, 0.7441, 0.2232, 0.7441, 0.2232, 0.7441, 0.2232, 0.7441, 0.2232, 0.7441, 0.2232, 0.7441, 0.2232, 0.7441, 0.2232, 0.7441, 0.2232, 0.7441, 0.2232, 0.7441, 0.2232, 0.7441, 0.2232, 0.7441, 0.2232, 0.7441, 0.2232, 0.7441, 0.2232, 0.7441, 0.2232, 0.7441, 0.2232, 0.7441, 0.2232, 0.7441, 0.2232, 0.7441, 0.2232, 0.7441, 0.2232, 0.7441, 0.2232, 0.7441, 0.2232, 0.7441, 0.2232, 0.7441, 0.2232, 0.7441, 0.2232, 0.7441, 0.2232, 0.7441, 0.2232, 0.7441, 0.2232, 0.7441, 0.2232, 0.7441, 0.2232, 0.7441, 0.2232, 0.7441, 0.2232, 0.7441, 0.2232, 0.7441, 0.2232, 0.7441, 0.2232, 0.7441, 0.2232, 0.7441, 0.2232, 0.7441, 0.2232, 0.7441, 0.2232, 0.7441, 0.2232, 0.7441, 0.2232, 0.7441, 0.2232, 0.7441, 0.2232, 0.7441, 0.2232, 0.7441, 0.2232, 0.7441, 0.2232, 0.7441, 0.2232, 0.7441, 0.2232, 0.7441, 0.2232, 0.7441, 0.2232, 0.7441, 0.2232, 0.7441, 0.2232, 0.7441, 0.2232, 0.7441, 0.2232, 0.7441, 0.2232, 0.7441, 0.2232, 0.7441, 0.2232, 0.7441, 0.2232, 0.7441, 0.2232, 0.7441, 0.2232, 0.7441, 0.2232, 0.7441, 0.2232, 0.7441, 0.2232, 0.7441, 0.2232, 0.7441, 0.2232, 0.7441, 0.2232, 0.7441, 0.2232, 0.7441, 0.2232, 0.7441, 0.2232, 0.7441, 0.2232, 0.7441, 0.2232, 0.7441, 0.2232, 0.7441, 0.2232, 0.7441, 0.2232, 0.7441, 0.2232, 0.7441, 0.2232, 0.7441, 0.2232, 0.7441, 0.2232, 0.7441, 0.2232, 0.7441, 0.2232, 0.7441, 0.2232, 0.7441, 0.2232, 0.7441, 0.2232, 0.7441, 0.2232, 0.7441, 0.2232, 0.7441, 0.2232, 0.7441, 0.2232, 0.7441, 0.2232, 0.7441, 0.2232, 0.7441, 0.2232, 0.7441, 0.2232, 0.7441, 0.2232, 0.7441, 0.2232, 0.7441, 0.2232, 0.7441, 0.2232, 0.7441, 0.2232, 0.7441, 0.2232, 0.7441, 0.2232, 0.7441, 0.2232, 0.7441, 0.2232, 0.7441, 0.2232, 0.7441, 0.2232, 0.7441, 0.2232, 0.7441, 0.2232, 0.7441, 0.2232, 0.7441, 0.2232, 0.7441, 0.2232, 0.7441, 0.2232, 0.7441, 0.2232, 0.7441, 0.2232, 0.7441, 0.2232, 0.7441, 0.2232, 0.7441, 0.2232, 0.7441, 0.2232, 0.7441, 0.2232, 0.7441, 0.2232, 0.7441, 0.2232, 0.7441, 0.2232, 0.7441, 0.2232, 0.7441, 0.2232, 0.7441, 0.2232, 0.7441, 0.2232, 0.7441, 0.2232, 0.7441, 0.2232, 0.7441, 0.2232, 0.7441, 0.2232, 0.7441, 0.2232, 0.7441, 0.2232, 0.7441, 0.2232, 0.7441, 0.2232, 0.7441, 0.2232, 0.7441, 0.2232, 0.7441, 0.2232, 0.7441, 0.2232, 0.7441, 0.2232, 0.7441, 0.2232, 0.7441, 0.2232, 0.7441, 0.2232, 0.7441, 0.2232, 0.7441, 0.2232, 0.7441, 0.2232, 0.7441, 0.2232, 0.7441, 0.2232, 0.7441, 0.2232, 0.7441, 0.2232, 0.7441, 0.2232, 0.7441, 0.2232, 0.7441, 0.2232, 0.7441, 0.2232, 0.7441, 0.2232, 0.7441, 0.2232, 0.7441, 0.2232, 0.7441, 0.2232, 0.7441, 0.2232, 0.7441, 0.2232, 0.7441, 0.2232, 0.7441, 0.2232, 0.7441, 0.2232, 0.7441, 0.2232, 0.7441, 0.2232, 0.7441, 0.2232, 0.7441, 0.2232, 0.7441, 0.2232, 0.7441, 0.2232, 0.7441, 0.2232, 0.7441, 0.2232, 0.7441, 0.2232, 0.7441, 0.2232, 0.7441, 0.2232, 0.7441, 0.2232, 0.7441, 0.2232, 0.7441, 0.2232, 0.7441, 0.2232, 0.7441, 0.2232, 0.7441, 0.2232, 0.7441, 0.2232, 0.7441, 0.2232, 0.7441, 0.2232, 0.7441, 0.2232, 0.7441, 0.2232, 0.7441, 0.2232, 0.7441, 0.2232, 0.7441, 0.2232, 0.7441, 0.2232, 0.7441, 0.2232, 0.7441, 0.2232, 0.7441, 0.2232, 0.7441, 0.2232, 0.7441, 0.2232, 0.7441, 0.2232, 0.7441, 0.2232, 0.7441, 0.2232, 0.7441, 0.2232, 0.7441, 0.2232, 0.7441, 0.2232, 0.7441, 0.2232, 0.7441, 0.2232, 0.7441, 0.2232, 0.7441, 0.2232, 0.7441, 0.2232, 0.7441, 0.2232, 0.7441, 0.2232, 0.7441, 0.2232, 0.7441, 0.2232, 0.7441, 0.2232, 0.7441, 0.2232, 0.7441, 0.2232, 0.7441, 0.2232, 0.7441, 0.2232, 0.7441, 0.2232, 0.7441, 0.2232, 0.7441, 0.2232, 0.7441, 0.2232, 0.7441, 0.2232, 0.7441, 0.2232, 0.7441, 0.2232, 0.7441, 0.2232, 0.7441, 0.2232, 0.7441, 0.2232, 0.7441, 0.2232, 0.7441, 0.2232, 0.7441, 0.2232, 0.7441, 0.2232, 0.7441, 0.2232, 0.7441, 0.2232, 0.7441, 0.2232, 0.7441, 0.2232, 0.7441, 0.2232, 0.7441, 0.2232, 0.7441, 0.2232, 0.7441, 0.2232, 0.7441, 0.2232, 0.7441, 0.2232, 0.7441, 0.2232, 0.7441, 0.2232, 0.7441, 0.2232, 0.7441, 0.2232, 0.7441, 0.2232, 0.7441, 0.2232, 0.7441, 0.2232, 0.7441, 0.2232, 0.7441, 0.2232, 0.7441, 0.2232, 0.7441, 0.2232, 0.7441, 0.2232, 0.7441, 0.2232, 0.7441, 0.2232, 0.7441, 0.2232, 0.7441, 0.2232, 0.7441, 0.2232, 0.7441, 0.2232, 0.7441, 0.2232, 0.7441, 0.2232, 0.7441, 0.2232, 0.7441, 0.2232, 0.7441, 0.2232, 0.7441, 0.2232, 0.7441, 0.2232, 0.7441, 0.2232, 0.7441, 0.2232, 0.7441, 0.2232, 0.7441, 0.2232, 0.7441, 0.2232, 0.7441, 0.2232, 0.7441, 0.2232, 0.7441, 0.2232, 0.7441, 0.2232, 0.7441, 0.2232, 0.7441, 0.2232, 0.7441, 0.2232, 0.7441, 0.2232, 0.7441, 0.2232, 0.7441, 0.2232, 0.7441, 0.2232, 0.7441, 0.2232, 0.7441, 0.2232, 0.7441, 0.2232, 0.7441, 0.2232, 0.7441, 0.2232, 0.7441, 0.2232, 0.7441, 0.2232, 0.7441, 0.2232, 0.7441, 0.2232, 0.7441, 0.2232, 0.7441, 0.2232, 0.7441, 0.2232, 0.7441, 0.2232, 0.7441, 0.2232, 0.7441, 0.2232, 0.7441, 0.2232, 0.7441, 0.2232, 0.7441, 0.2232, 0.7441, 0.2232, 0.7441, 0.2232, 0.7441, 0.2232, 0.7441, 0.2232, 0.7441, 0.2232, 0.7441, 0.2232, 0.7441, 0.2232, 0.7441, 0.2232, 0.7441, 0.2232, 0.7441, 0.2232, 0.7441, 0.2232, 0.7441, 0.2232, 0.7441, 0.2232, 0.7441, 0.2232, 0.7441, 0.2232, 0.7441, 0.2232, 0.7441, 0.2232, 0.7441, 0.2232, 0.7441, 0.2232, 0.7441, 0.2232, 0.7441, 0.2232, 0.7441, 0.2232, 0.7441, 0.2232, 0.7441, 0.2232, 0.7441, 0.2232, 0.7441, 0.2232, 0.7441, 0.2232, 0.7441, 0.2232, 0.7441, 0.2232, 0.7441, 0.2232, 0.7441, 0.2232, 0.7441, 0.2232, 0.7441, 0.2232, 0.7441, 0.2232, 0.7441, 0.2232, 0.7441, 0.2232, 0.7441, 0.2232, 0.7441, 0.2232, 0.7441, 0.2232, 0.7441, 0.2232, 0.7441, 0.2232, 0.7441, 0.2232, 0.7441, 0.2232, 0.7441, 0.2232, 0.7441, 0.2232, 0.7441, 0.2232, 0.7441, 0.2232, 0.7441, 0.2232, 0.7441, 0.2232, 0.7441, 0.2232, 0.7441, 0.2232, 0.7441, 0.2232, 0.7441, 0.2232, 0.7441, 0.2232, 0.7441, 0.2232, 0.7441, 0.2232, 0.7441, 0.2232, 0.7441, 0.2232, 0.7441, 0.2232, 0.7441, 0.2232, 0.7441, 0.2232, 0.7441, 0.2232, 0.7441, 0.2232, 0.7441, 0.2232, 0.7441, 0.2232, 0.7441, 0.2232, 0.7441, 0.2232, 0.7441, 0.2232, 0.7441, 0.2232, 0.7441, 0.2232, 0.7441, 0.2232, 0.7441, 0.2232, 0.7441, 0.2232, 0.7441, 0.2232, 0.7441, 0.2232, 0.7441, 0.2232, 0.7441, 0.2232, 0.7441, 0.2232, 0.7441, 0.2232, 0.7441, 0.2232, 0.7441, 0.2232, 0.7441, 0.2232, 0.7441, 0.2232, 0.7441, 0.2232, 0.7441, 0.2232, 0.7441, 0.2232, 0.7441, 0.2232, 0.7441, 0.2232, 0.7441, 0.2232, 0.7441, 0.2232, 0.7441, 0.2232, 0.7441, 0.2232, 0.7441, 0.2232, 0.7441, 0.2232, 0.7441, 0.2232, 0.7441, 0.2232, 0.7441, 0.2232, 0.7441, 0.2232, 0.7441, 0.2232, 0.7441, 0.2232, 0.7441, 0.2232, 0.7441, 0.2232, 0.7441, 0.2232, 0.7441, 0.2232, 0.7441, 0.2232, 0.7441, 0.2232, 0.7441, 0.2232, 0.7441, 0.2232, 0.7441, 0.2232, 0.7441, 0.2232, 0.7441, 0.2232, 0.7441, 0.2232, 0.7441, 0.2232, 0.7441, 0.2232, 0.7441, 0.2232, 0.7441, 0.2232, 0.7441, 0.2232, 0.7441, 0.2232, 0.7441, 0.2232, 0.7441, 0.2232, 0.7441, 0.2232, 0.7441, 0.2232, 0.7441, 0.2232, 0.7441, 0.2232, 0.7441, 0.2232, 0.7441, 0.2232, 0.7441, 0.2232, 0.7441, 0.2232, 0.7441, 0.2232, 0.7441, 0.2232, 0.7441, 0.2232])
me_cube_001.use_remesh_preserve_volume = False
me_cube_001.use_remesh_preserve_attributes = False
me_cube_001.use_mirror_vertex_groups = False
me_cube_001.update()

# ---- objects
ob_tunnel = bpy.data.objects.new('Tunnel', me_cube_001)

# ---- transforms, parenting, visibility, modifiers, constraints
ob_tunnel.location = (0.0, 0.0, 0.0)
ob_tunnel.lineart.crease_threshold = 0.0

# ---- collection membership
col_collection_1.objects.link(ob_tunnel)

# ---- scene / render settings (as saved in the file)
scene.frame_start = 1; scene.frame_end = 250; scene.frame_set(1)
scene.render.engine = 'BLENDER_EEVEE_NEXT'
scene.render.resolution_percentage = 50
scene.render.dither_intensity = 0.0
scene.cycles.use_denoising = False
scene.cycles.samples = 128
scene.cycles.sampling_pattern = 'TABULATED_SOBOL'
scene.cycles.light_sampling_threshold = 0.0
scene.cycles.use_adaptive_sampling = False
scene.cycles.use_light_tree = False
scene.cycles.blur_glossy = 0.0
scene.cycles.sample_clamp_indirect = 0.0
scene.view_settings.view_transform = 'Standard'
bpy.context.view_layer.update()

# ---- added for rendering (the .blend has no active camera and no usable light): camera, sun
cam_auto = bpy.data.cameras.new('AutoCamera')
cam_auto.lens = 50.0
cam_auto.sensor_width = 36.0
cam_auto.clip_end = 1000.0
ob_auto_camera = bpy.data.objects.new('AutoCamera', cam_auto)
scene.collection.objects.link(ob_auto_camera)
ob_auto_camera.location = (47.784, -44.7609, 33.1437)
ob_auto_camera.rotation_euler = (1.09748, -7.21219e-08, 0.694738)
scene.camera = ob_auto_camera
light_auto_sun = bpy.data.lights.new('AutoSun', 'SUN')
light_auto_sun.energy = 3.0
light_auto_sun.angle = 0.0523599
ob_auto_sun = bpy.data.objects.new('AutoSun', light_auto_sun)
scene.collection.objects.link(ob_auto_sun)
ob_auto_sun.rotation_euler = (0.872665, 0.174533, 0.523599)
bpy.context.view_layer.update()

